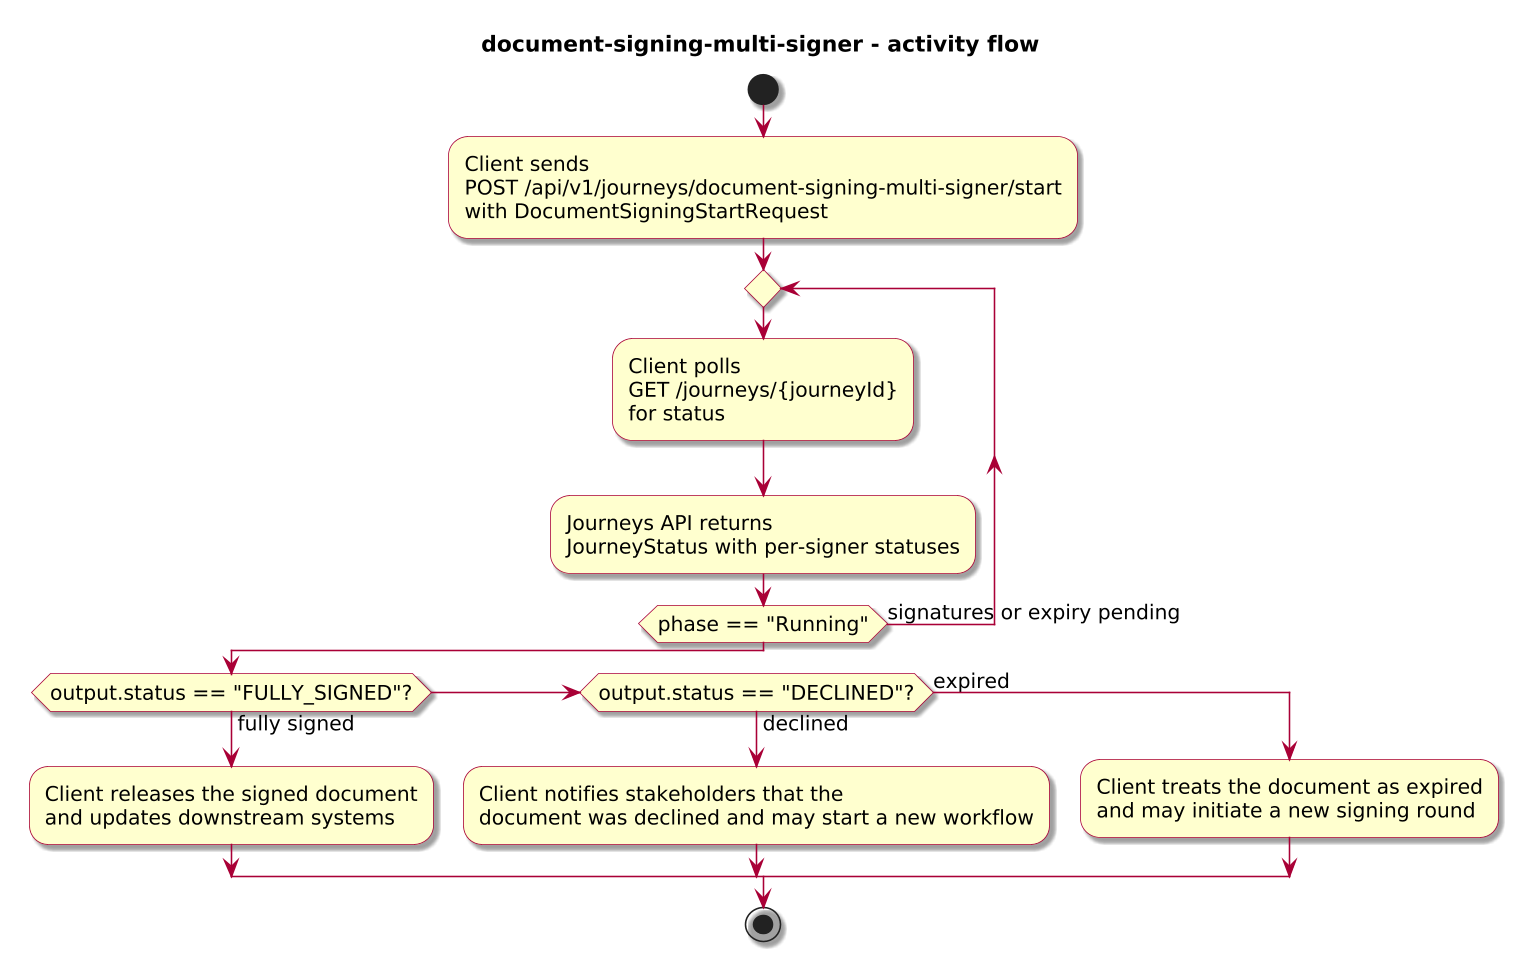

The diagram above was rendered by PlantUML. Its source (embedded in the PNG):
@startuml
!include journey-diagram-theme.puml
title document-signing-multi-signer - activity flow

start

:Client sends\nPOST /api/v1/journeys/document-signing-multi-signer/start\nwith DocumentSigningStartRequest;

repeat
  :Client polls\nGET /journeys/{journeyId}\nfor status;
  :Journeys API returns\nJourneyStatus with per-signer statuses;
repeat while (phase == "Running") is (signatures or expiry pending)

if (output.status == "FULLY_SIGNED"?) then (fully signed)
  :Client releases the signed document\nand updates downstream systems;
elseif (output.status == "DECLINED"?) then (declined)
  :Client notifies stakeholders that the\ndocument was declined and may start a new workflow;
else (expired)
  :Client treats the document as expired\nand may initiate a new signing round;
endif

stop

@enduml